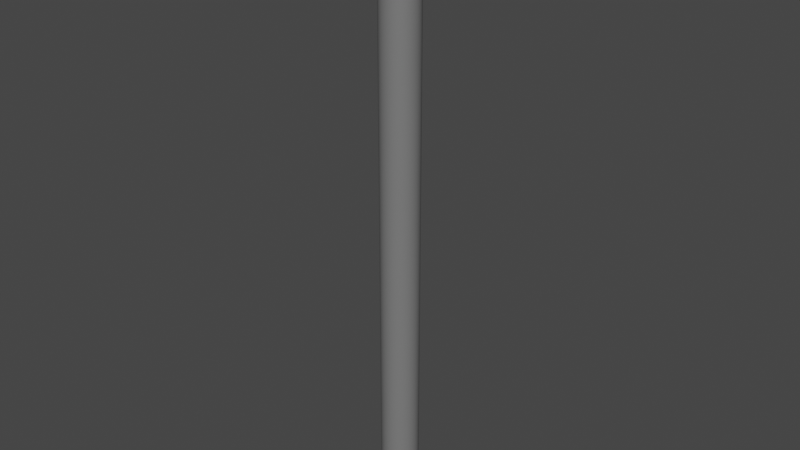 # Source: Pilote.blend  (saved by Blender 3.1.7; exported with 4.5.12 LTS)
import bpy
from mathutils import Matrix  # noqa: F401  (used for matrix-valued properties, if any)

bpy.ops.wm.read_factory_settings(use_empty=True)
scene = bpy.context.scene
scene.name = 'Scene'

# ---- collections
col_pilotehueco = bpy.data.collections.new('PIloteHueco'); scene.collection.children.link(col_pilotehueco)

# ---- materials (node trees are filled in below, after node groups)
mat_material_001 = bpy.data.materials.new('Material.001')
mat_material_001.use_transparent_shadow = False

# ---- node groups
ng_auto_smooth = bpy.data.node_groups.new('Auto Smooth', 'GeometryNodeTree')
_s = ng_auto_smooth.interface.new_socket(name='Geometry', in_out='OUTPUT', socket_type='NodeSocketGeometry')
_s = ng_auto_smooth.interface.new_socket(name='Geometry', in_out='INPUT', socket_type='NodeSocketGeometry')
_s = ng_auto_smooth.interface.new_socket(name='Angle', in_out='INPUT', socket_type='NodeSocketFloat')
_s.subtype = 'ANGLE'
_s.min_value = 0.0
_s.max_value = 3.142
ng_auto_smooth.is_modifier = True
_N = ng_auto_smooth.nodes; _L = ng_auto_smooth.links
n0 = _N.new('NodeGroupOutput'); n0.name = 'Group Output'; n0.location = (480, -100)
n1 = _N.new('NodeGroupInput'); n1.name = 'Group Input'; n1.location = (-420, -300)
n2 = _N.new('NodeGroupInput'); n2.name = 'Group Input.001'; n2.location = (-60, -100)
n3 = _N.new('GeometryNodeSetShadeSmooth'); n3.name = 'Set Shade Smooth'; n3.location = (120, -100)
n3.domain = 'EDGE'
n4 = _N.new('GeometryNodeSetShadeSmooth'); n4.name = 'Set Shade Smooth.001'; n4.location = (300, -100)
n5 = _N.new('GeometryNodeInputMeshEdgeAngle'); n5.name = 'Edge Angle'; n5.location = (-420, -220)
n6 = _N.new('GeometryNodeInputEdgeSmooth'); n6.name = 'Is Edge Smooth'; n6.location = (-60, -160)
n7 = _N.new('GeometryNodeInputShadeSmooth'); n7.name = 'Is Face Smooth'; n7.location = (-240, -340)
n8 = _N.new('FunctionNodeBooleanMath'); n8.name = 'Boolean Math'; n8.location = (-60, -220)
n9 = _N.new('FunctionNodeCompare'); n9.name = 'Compare'; n9.location = (-240, -180)
n9.operation = 'LESS_EQUAL'
_L.new(n5.outputs[0], n9.inputs[0])
_L.new(n4.outputs[0], n0.inputs[0])
_L.new(n1.outputs[1], n9.inputs[1])
_L.new(n9.outputs[0], n8.inputs[0])
_L.new(n7.outputs[0], n8.inputs[1])
_L.new(n2.outputs[0], n3.inputs[0])
_L.new(n6.outputs[0], n3.inputs[1])
_L.new(n3.outputs[0], n4.inputs[0])
_L.new(n8.outputs[0], n3.inputs[2])
n0.is_active_output = True

# ---- material node trees
mat_material_001.use_nodes = True; mat_material_001.node_tree.nodes.clear()
_N = mat_material_001.node_tree.nodes; _L = mat_material_001.node_tree.links
n0 = _N.new('ShaderNodeBsdfPrincipled'); n0.name = 'Principled BSDF'; n0.location = (10, 300)
n0.distribution = 'GGX'
n0.subsurface_method = 'BURLEY'
n0.inputs[0].default_value = (0.1817, 0.1817, 0.1817, 1.0)
n0.inputs[3].default_value = 1.45
n0.inputs[27].default_value = (0.0, 0.0, 0.0, 1.0)
n0.inputs[28].default_value = 1.0
n1 = _N.new('ShaderNodeOutputMaterial'); n1.name = 'Material Output'; n1.location = (300, 300)
_L.new(n0.outputs[0], n1.inputs[0])
n1.is_active_output = True

# ---- world
world_world = bpy.data.worlds.new('World'); scene.world = world_world
world_world.use_nodes = True; world_world.node_tree.nodes.clear()
_N = world_world.node_tree.nodes; _L = world_world.node_tree.links
n0 = _N.new('ShaderNodeOutputWorld'); n0.name = 'World Output'; n0.location = (300, 300)
n1 = _N.new('ShaderNodeBackground'); n1.name = 'Background'; n1.location = (10, 300)
n1.inputs[0].default_value = (0.05088, 0.05088, 0.05088, 1.0)
_L.new(n1.outputs[0], n0.inputs[0])
n0.is_active_output = True
world_world.color = (0.05088, 0.05088, 0.05088)
world_world.use_sun_shadow = False
world_world.sun_shadow_jitter_overblur = 0.0

# ---- meshes
me_cylinder_001 = bpy.data.meshes.new('Cylinder.001')
me_cylinder_001.from_pydata([(-6.985e-10, 0.61, -20.0), (-6.985e-10, 0.61, -2.384e-06), (0.119, 0.5983, -20.0), (0.119, 0.5983, -2.384e-06), (0.2334, 0.5636, -20.0), (0.2334, 0.5636, -2.384e-06), (0.3389, 0.5072, -20.0), (0.3389, 0.5072, -2.384e-06), (0.4313, 0.4313, -20.0), (0.4313, 0.4313, -2.384e-06), (0.5072, 0.3389, -20.0), (0.5072, 0.3389, -2.384e-06), (0.5636, 0.2334, -20.0), (0.5636, 0.2334, -2.384e-06), (0.5983, 0.119, -20.0), (0.5983, 0.119, -2.384e-06), (0.61, -2.48e-08, -20.0), (0.61, -2.48e-08, -2.384e-06), (0.5983, -0.119, -20.0), (0.5983, -0.119, -2.384e-06), (0.5636, -0.2334, -20.0), (0.5636, -0.2334, -2.384e-06), (0.5072, -0.3389, -20.0), (0.5072, -0.3389, -2.384e-06), (0.4313, -0.4313, -20.0), (0.4313, -0.4313, -2.384e-06), (0.3389, -0.5072, -20.0), (0.3389, -0.5072, -2.384e-06), (0.2334, -0.5636, -20.0), (0.2334, -0.5636, -2.384e-06), (0.119, -0.5983, -20.0), (0.119, -0.5983, -2.384e-06), (-5.403e-08, -0.61, -20.0), (-5.403e-08, -0.61, -2.384e-06), (-0.119, -0.5983, -20.0), (-0.119, -0.5983, -2.384e-06), (-0.2334, -0.5636, -20.0), (-0.2334, -0.5636, -2.384e-06), (-0.3389, -0.5072, -20.0), (-0.3389, -0.5072, -2.384e-06), (-0.4313, -0.4313, -20.0), (-0.4313, -0.4313, -2.384e-06), (-0.5072, -0.3389, -20.0), (-0.5072, -0.3389, -2.384e-06), (-0.5636, -0.2334, -20.0), (-0.5636, -0.2334, -2.384e-06), (-0.5983, -0.119, -20.0), (-0.5983, -0.119, -2.384e-06), (-0.61, 9.137e-09, -20.0), (-0.61, 9.137e-09, -2.384e-06), (-0.5983, 0.119, -20.0), (-0.5983, 0.119, -2.384e-06), (-0.5636, 0.2334, -20.0), (-0.5636, 0.2334, -2.384e-06), (-0.5072, 0.3389, -20.0), (-0.5072, 0.3389, -2.384e-06), (-0.4313, 0.4313, -20.0), (-0.4313, 0.4313, -2.384e-06), (-0.3389, 0.5072, -20.0), (-0.3389, 0.5072, -2.384e-06), (-0.2334, 0.5636, -20.0), (-0.2334, 0.5636, -2.384e-06), (-0.119, 0.5983, -20.0), (-0.119, 0.5983, -2.384e-06)], [], [(0, 1, 3, 2), (2, 3, 5, 4), (4, 5, 7, 6), (6, 7, 9, 8), (8, 9, 11, 10), (10, 11, 13, 12), (12, 13, 15, 14), (14, 15, 17, 16), (16, 17, 19, 18), (18, 19, 21, 20), (20, 21, 23, 22), (22, 23, 25, 24), (24, 25, 27, 26), (26, 27, 29, 28), (28, 29, 31, 30), (30, 31, 33, 32), (32, 33, 35, 34), (34, 35, 37, 36), (36, 37, 39, 38), (38, 39, 41, 40), (40, 41, 43, 42), (42, 43, 45, 44), (44, 45, 47, 46), (46, 47, 49, 48), (48, 49, 51, 50), (50, 51, 53, 52), (52, 53, 55, 54), (54, 55, 57, 56), (56, 57, 59, 58), (58, 59, 61, 60), (60, 61, 63, 62), (62, 63, 1, 0)])
me_cylinder_001.polygons.foreach_set('use_smooth', [True] * 32)
_uv = me_cylinder_001.uv_layers.new(name='UVMap')
_uv.uv.foreach_set('vector', [1.0, 0.5, 1.0, 1.0, 0.9688, 1.0, 0.9688, 0.5, 0.9688, 0.5, 0.9688, 1.0, 0.9375, 1.0, 0.9375, 0.5, 0.9375, 0.5, 0.9375, 1.0, 0.9062, 1.0, 0.9062, 0.5, 0.9062, 0.5, 0.9062, 1.0, 0.875, 1.0, 0.875, 0.5, 0.875, 0.5, 0.875, 1.0, 0.8438, 1.0, 0.8438, 0.5, 0.8438, 0.5, 0.8438, 1.0, 0.8125, 1.0, 0.8125, 0.5, 0.8125, 0.5, 0.8125, 1.0, 0.7812, 1.0, 0.7812, 0.5, 0.7812, 0.5, 0.7812, 1.0, 0.75, 1.0, 0.75, 0.5, 0.75, 0.5, 0.75, 1.0, 0.7188, 1.0, 0.7188, 0.5, 0.7188, 0.5, 0.7188, 1.0, 0.6875, 1.0, 0.6875, 0.5, 0.6875, 0.5, 0.6875, 1.0, 0.6562, 1.0, 0.6562, 0.5, 0.6562, 0.5, 0.6562, 1.0, 0.625, 1.0, 0.625, 0.5, 0.625, 0.5, 0.625, 1.0, 0.5938, 1.0, 0.5938, 0.5, 0.5938, 0.5, 0.5938, 1.0, 0.5625, 1.0, 0.5625, 0.5, 0.5625, 0.5, 0.5625, 1.0, 0.5312, 1.0, 0.5312, 0.5, 0.5312, 0.5, 0.5312, 1.0, 0.5, 1.0, 0.5, 0.5, 0.5, 0.5, 0.5, 1.0, 0.4688, 1.0, 0.4688, 0.5, 0.4688, 0.5, 0.4688, 1.0, 0.4375, 1.0, 0.4375, 0.5, 0.4375, 0.5, 0.4375, 1.0, 0.4062, 1.0, 0.4062, 0.5, 0.4062, 0.5, 0.4062, 1.0, 0.375, 1.0, 0.375, 0.5, 0.375, 0.5, 0.375, 1.0, 0.3438, 1.0, 0.3438, 0.5, 0.3438, 0.5, 0.3438, 1.0, 0.3125, 1.0, 0.3125, 0.5, 0.3125, 0.5, 0.3125, 1.0, 0.2812, 1.0, 0.2812, 0.5, 0.2812, 0.5, 0.2812, 1.0, 0.25, 1.0, 0.25, 0.5, 0.25, 0.5, 0.25, 1.0, 0.2188, 1.0, 0.2188, 0.5, 0.2188, 0.5, 0.2188, 1.0, 0.1875, 1.0, 0.1875, 0.5, 0.1875, 0.5, 0.1875, 1.0, 0.1562, 1.0, 0.1562, 0.5, 0.1562, 0.5, 0.1562, 1.0, 0.125, 1.0, 0.125, 0.5, 0.125, 0.5, 0.125, 1.0, 0.09375, 1.0, 0.09375, 0.5, 0.09375, 0.5, 0.09375, 1.0, 0.0625, 1.0, 0.0625, 0.5, 0.0625, 0.5, 0.0625, 1.0, 0.03125, 1.0, 0.03125, 0.5, 0.03125, 0.5, 0.03125, 1.0, 0.0, 1.0, 0.0, 0.5])
me_cylinder_001.materials.append(mat_material_001)
me_cylinder_001.use_remesh_fix_poles = True
me_cylinder_001.use_remesh_preserve_attributes = False
me_cylinder_001.update()

# ---- objects
ob_pilotehueco = bpy.data.objects.new('PiloteHueco', me_cylinder_001)

# ---- transforms, parenting, visibility, modifiers, constraints
ob_pilotehueco.location = (0.0, 0.0, 0.0)
_m = ob_pilotehueco.modifiers.new('Solidify', 'SOLIDIFY')
_m.thickness = 0.03
_m = ob_pilotehueco.modifiers.new('Auto Smooth', 'NODES')
_m.node_group = ng_auto_smooth
_gi = [s.identifier for s in ng_auto_smooth.interface.items_tree if s.item_type == 'SOCKET' and s.in_out == 'INPUT']
_m[_gi[1]] = 0.5236  # Angle

# ---- collection membership
col_pilotehueco.objects.link(ob_pilotehueco)

# ---- scene / render settings (as saved in the file)
scene.frame_start = 1; scene.frame_end = 250; scene.frame_set(1)
scene.render.engine = 'BLENDER_EEVEE_NEXT'
scene.cycles.use_denoising = False
scene.cycles.samples = 128
scene.cycles.sampling_pattern = 'TABULATED_SOBOL'
scene.cycles.use_adaptive_sampling = False
scene.cycles.use_light_tree = False
scene.view_settings.view_transform = 'Filmic'
bpy.context.view_layer.update()

# ---- added for rendering (the .blend has no active camera and no usable light): camera, sun
cam_auto = bpy.data.cameras.new('AutoCamera')
cam_auto.lens = 50.0
cam_auto.sensor_width = 36.0
cam_auto.clip_end = 1000.0
ob_auto_camera = bpy.data.objects.new('AutoCamera', cam_auto)
scene.collection.objects.link(ob_auto_camera)
ob_auto_camera.location = (18.5732, -22.2879, 4.85857)
ob_auto_camera.rotation_euler = (1.09748, -7.21219e-08, 0.694738)
scene.camera = ob_auto_camera
light_auto_sun = bpy.data.lights.new('AutoSun', 'SUN')
light_auto_sun.energy = 3.0
light_auto_sun.angle = 0.0523599
ob_auto_sun = bpy.data.objects.new('AutoSun', light_auto_sun)
scene.collection.objects.link(ob_auto_sun)
ob_auto_sun.rotation_euler = (0.872665, 0.174533, 0.523599)
bpy.context.view_layer.update()
